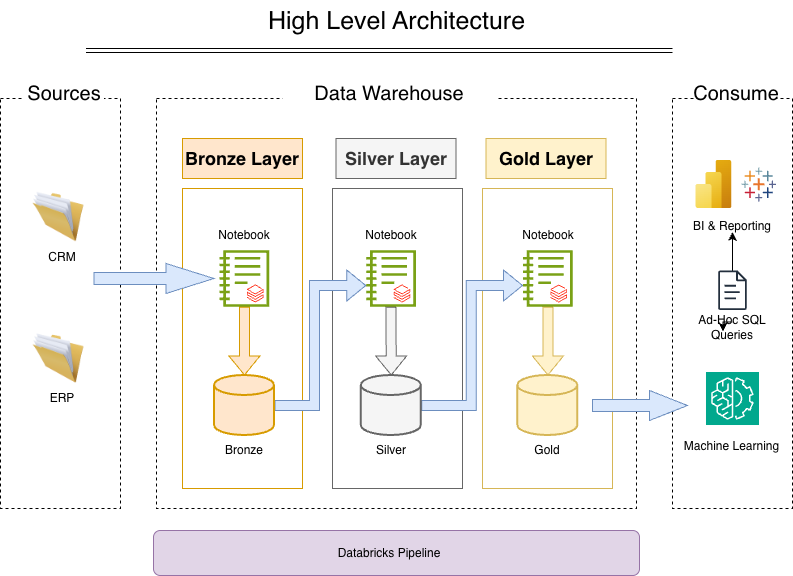

The diagram above was exported from draw.io. Its source (the exported page's mxGraphModel, read from the mxfile embedded in the PNG):
<mxGraphModel dx="858" dy="599" grid="1" gridSize="10" guides="1" tooltips="1" connect="1" arrows="1" fold="1" page="1" pageScale="1" pageWidth="827" pageHeight="1169" math="0" shadow="0">
  <root>
    <mxCell id="0" />
    <mxCell id="1" parent="0" />
    <mxCell id="Uv2pBSuhXHjJn8r7uFWd-1" parent="1" style="rounded=0;whiteSpace=wrap;html=1;fillColor=none;dashed=1;" value="" vertex="1">
      <mxGeometry height="410" width="120" x="18" y="108" as="geometry" />
    </mxCell>
    <mxCell id="Uv2pBSuhXHjJn8r7uFWd-2" parent="1" style="text;html=1;align=center;verticalAlign=middle;whiteSpace=wrap;rounded=0;fillColor=default;" value="&lt;font style=&quot;font-size: 20px;&quot;&gt;Sources&lt;/font&gt;" vertex="1">
      <mxGeometry height="30" width="80" x="41.5" y="88" as="geometry" />
    </mxCell>
    <mxCell id="Uv2pBSuhXHjJn8r7uFWd-3" parent="1" style="rounded=0;whiteSpace=wrap;html=1;fillColor=none;dashed=1;" value="" vertex="1">
      <mxGeometry height="410" width="480" x="174" y="108" as="geometry" />
    </mxCell>
    <mxCell id="Uv2pBSuhXHjJn8r7uFWd-4" parent="1" style="text;html=1;align=center;verticalAlign=middle;whiteSpace=wrap;rounded=0;fillColor=default;" value="&lt;font style=&quot;font-size: 20px;&quot;&gt;Data Warehouse&lt;/font&gt;" vertex="1">
      <mxGeometry height="30" width="213.5" x="300" y="88" as="geometry" />
    </mxCell>
    <mxCell id="Uv2pBSuhXHjJn8r7uFWd-7" parent="1" style="rounded=0;whiteSpace=wrap;html=1;fillColor=#ffe6cc;strokeColor=#d79b00;fontStyle=1" value="&lt;font style=&quot;font-size: 18px;&quot;&gt;Bronze Layer&lt;/font&gt;" vertex="1">
      <mxGeometry height="40" width="120" x="200" y="148" as="geometry" />
    </mxCell>
    <mxCell id="Uv2pBSuhXHjJn8r7uFWd-8" parent="1" style="rounded=0;whiteSpace=wrap;html=1;fillColor=#f5f5f5;strokeColor=#666666;fontColor=#333333;fontStyle=1" value="&lt;font style=&quot;font-size: 18px;&quot;&gt;Silver Layer&lt;/font&gt;" vertex="1">
      <mxGeometry height="40" width="120" x="353.5" y="148" as="geometry" />
    </mxCell>
    <mxCell id="Uv2pBSuhXHjJn8r7uFWd-9" parent="1" style="rounded=0;whiteSpace=wrap;html=1;fillColor=#fff2cc;strokeColor=#d6b656;fontStyle=1" value="&lt;font style=&quot;font-size: 18px;&quot;&gt;Gold Layer&lt;/font&gt;" vertex="1">
      <mxGeometry height="40" width="120" x="503.5" y="148" as="geometry" />
    </mxCell>
    <mxCell id="Uv2pBSuhXHjJn8r7uFWd-10" parent="1" style="rounded=0;whiteSpace=wrap;html=1;fillColor=none;strokeColor=#d79b00;" value="" vertex="1">
      <mxGeometry height="300" width="120" x="200" y="198" as="geometry" />
    </mxCell>
    <mxCell id="Uv2pBSuhXHjJn8r7uFWd-11" parent="1" style="rounded=0;whiteSpace=wrap;html=1;fillColor=none;strokeColor=#666666;align=center;verticalAlign=middle;fontFamily=Helvetica;fontSize=12;fontColor=#333333;" value="" vertex="1">
      <mxGeometry height="300" width="130" x="350" y="198" as="geometry" />
    </mxCell>
    <mxCell id="Uv2pBSuhXHjJn8r7uFWd-12" parent="1" style="rounded=0;whiteSpace=wrap;html=1;fillColor=none;strokeColor=#d6b656;align=center;verticalAlign=middle;fontFamily=Helvetica;fontSize=12;" value="" vertex="1">
      <mxGeometry height="300" width="130" x="500" y="198" as="geometry" />
    </mxCell>
    <mxCell id="Uv2pBSuhXHjJn8r7uFWd-13" parent="1" style="image;html=1;image=img/lib/clip_art/general/Full_Folder_128x128.png" value="" vertex="1">
      <mxGeometry height="50" width="51" x="50.5" y="201.5" as="geometry" />
    </mxCell>
    <mxCell id="Uv2pBSuhXHjJn8r7uFWd-14" parent="1" style="image;html=1;image=img/lib/clip_art/general/Full_Folder_128x128.png" value="" vertex="1">
      <mxGeometry height="50" width="51" x="50.5" y="343" as="geometry" />
    </mxCell>
    <mxCell id="Uv2pBSuhXHjJn8r7uFWd-18" parent="1" style="text;html=1;align=center;verticalAlign=middle;whiteSpace=wrap;rounded=0;" value="CRM" vertex="1">
      <mxGeometry height="30" width="60" x="49.5" y="251.5" as="geometry" />
    </mxCell>
    <mxCell id="Uv2pBSuhXHjJn8r7uFWd-19" parent="1" style="text;html=1;align=center;verticalAlign=middle;whiteSpace=wrap;rounded=0;" value="ERP" vertex="1">
      <mxGeometry height="30" width="60" x="49.5" y="393" as="geometry" />
    </mxCell>
    <mxCell id="Uv2pBSuhXHjJn8r7uFWd-20" parent="1" style="text;html=1;align=center;verticalAlign=middle;resizable=0;points=[];autosize=1;strokeColor=none;fillColor=none;fontSize=16;" value="&lt;font style=&quot;font-size: 25px;&quot;&gt;High Level Architecture&lt;/font&gt;" vertex="1">
      <mxGeometry height="40" width="280" x="274" y="10" as="geometry" />
    </mxCell>
    <mxCell id="Uv2pBSuhXHjJn8r7uFWd-21" edge="1" parent="1" style="shape=link;html=1;rounded=0;fontSize=12;startSize=8;endSize=8;curved=1;" value="">
      <mxGeometry relative="1" width="100" as="geometry">
        <mxPoint x="103.5" y="60" as="sourcePoint" />
        <mxPoint x="690" y="60" as="targetPoint" />
      </mxGeometry>
    </mxCell>
    <mxCell id="VwQpsGmUIBGeT8rP4tIb-1" parent="1" style="rounded=0;whiteSpace=wrap;html=1;fillColor=none;dashed=1;" value="&lt;div&gt;&lt;br&gt;&lt;/div&gt;" vertex="1">
      <mxGeometry height="410" width="120" x="690" y="108" as="geometry" />
    </mxCell>
    <mxCell id="VwQpsGmUIBGeT8rP4tIb-2" parent="1" style="text;html=1;align=center;verticalAlign=middle;whiteSpace=wrap;rounded=0;fillColor=default;" value="&lt;font style=&quot;font-size: 20px;&quot;&gt;Consume&lt;/font&gt;" vertex="1">
      <mxGeometry height="30" width="80" x="713.5" y="88" as="geometry" />
    </mxCell>
    <mxCell id="VwQpsGmUIBGeT8rP4tIb-3" parent="1" style="image;aspect=fixed;html=1;points=[];align=center;fontSize=12;image=img/lib/azure2/analytics/Power_BI_Embedded.svg;" value="" vertex="1">
      <mxGeometry height="48" width="36" x="713.5" y="170" as="geometry" />
    </mxCell>
    <mxCell id="VwQpsGmUIBGeT8rP4tIb-4" parent="1" style="verticalLabelPosition=bottom;aspect=fixed;html=1;shape=mxgraph.salesforce.analytics;fillColorStyles=fillColor2,fillColor3,fillColor4,fillColor5,fillColor6,fillColor7,fillColor8;fillColor2=#7099a6;fillColor3=#eb912c;fillColor4=#c72035;fillColor5=#1f447e;fillColor6=#59879b;fillColor7=#e8762c;fillColor8=#5b6591;fillColor=none;strokeColor=none;" value="" vertex="1">
      <mxGeometry height="33.8" width="34.49" x="759.01" y="177.1" as="geometry" />
    </mxCell>
    <mxCell id="VwQpsGmUIBGeT8rP4tIb-5" parent="1" style="text;html=1;align=center;verticalAlign=middle;whiteSpace=wrap;rounded=0;fillColor=default;" value="&lt;font style=&quot;font-size: 12px;&quot;&gt;BI &amp;amp; Reporting&lt;/font&gt;" vertex="1">
      <mxGeometry height="11.5" width="90" x="705" y="230" as="geometry" />
    </mxCell>
    <mxCell id="VwQpsGmUIBGeT8rP4tIb-7" edge="1" parent="1" source="VwQpsGmUIBGeT8rP4tIb-6" style="edgeStyle=orthogonalEdgeStyle;rounded=0;orthogonalLoop=1;jettySize=auto;html=1;" target="VwQpsGmUIBGeT8rP4tIb-5" value="">
      <mxGeometry relative="1" as="geometry" />
    </mxCell>
    <mxCell id="VwQpsGmUIBGeT8rP4tIb-6" parent="1" style="sketch=0;outlineConnect=0;fontColor=#232F3E;gradientColor=none;fillColor=#232F3D;strokeColor=none;dashed=0;verticalLabelPosition=bottom;verticalAlign=top;align=center;html=1;fontSize=12;fontStyle=0;aspect=fixed;pointerEvents=1;shape=mxgraph.aws4.document;" value="" vertex="1">
      <mxGeometry height="39.5" width="28.87" x="735.57" y="280" as="geometry" />
    </mxCell>
    <mxCell id="VwQpsGmUIBGeT8rP4tIb-8" parent="1" style="text;html=1;align=center;verticalAlign=middle;whiteSpace=wrap;rounded=0;fillColor=default;" value="&lt;font style=&quot;font-size: 12px;&quot;&gt;Ad-Hoc SQL Queries&lt;/font&gt;" vertex="1">
      <mxGeometry height="11.5" width="90" x="705.01" y="331.5" as="geometry" />
    </mxCell>
    <mxCell id="VwQpsGmUIBGeT8rP4tIb-9" edge="1" parent="1" source="VwQpsGmUIBGeT8rP4tIb-8" style="edgeStyle=orthogonalEdgeStyle;rounded=0;orthogonalLoop=1;jettySize=auto;html=1;exitX=0.5;exitY=0;exitDx=0;exitDy=0;entryX=0.394;entryY=0.826;entryDx=0;entryDy=0;entryPerimeter=0;" target="VwQpsGmUIBGeT8rP4tIb-8">
      <mxGeometry relative="1" as="geometry" />
    </mxCell>
    <mxCell id="VwQpsGmUIBGeT8rP4tIb-10" parent="1" style="sketch=0;points=[[0,0,0],[0.25,0,0],[0.5,0,0],[0.75,0,0],[1,0,0],[0,1,0],[0.25,1,0],[0.5,1,0],[0.75,1,0],[1,1,0],[0,0.25,0],[0,0.5,0],[0,0.75,0],[1,0.25,0],[1,0.5,0],[1,0.75,0]];outlineConnect=0;fontColor=#232F3E;fillColor=#01A88D;strokeColor=#ffffff;dashed=0;verticalLabelPosition=bottom;verticalAlign=top;align=center;html=1;fontSize=12;fontStyle=0;aspect=fixed;shape=mxgraph.aws4.resourceIcon;resIcon=mxgraph.aws4.machine_learning;" value="" vertex="1">
      <mxGeometry height="53.01" width="53.01" x="723.49" y="381.5" as="geometry" />
    </mxCell>
    <mxCell id="VwQpsGmUIBGeT8rP4tIb-11" parent="1" style="text;html=1;align=center;verticalAlign=middle;whiteSpace=wrap;rounded=0;fillColor=default;" value="&lt;font style=&quot;font-size: 12px;&quot;&gt;Machine Learning&lt;/font&gt;" vertex="1">
      <mxGeometry height="11.5" width="98.5" x="700" y="450" as="geometry" />
    </mxCell>
    <mxCell id="VwQpsGmUIBGeT8rP4tIb-27" edge="1" parent="1" source="VwQpsGmUIBGeT8rP4tIb-12" style="edgeStyle=orthogonalEdgeStyle;shape=flexArrow;rounded=0;orthogonalLoop=1;jettySize=auto;html=1;fillColor=#dae8fc;strokeColor=#6c8ebf;" target="VwQpsGmUIBGeT8rP4tIb-23" value="">
      <mxGeometry relative="1" as="geometry">
        <Array as="points">
          <mxPoint x="332" y="415" />
          <mxPoint x="332" y="295" />
        </Array>
      </mxGeometry>
    </mxCell>
    <mxCell id="VwQpsGmUIBGeT8rP4tIb-12" parent="1" style="strokeWidth=2;html=1;shape=mxgraph.flowchart.database;whiteSpace=wrap;fillColor=#ffe6cc;strokeColor=#d79b00;" value="" vertex="1">
      <mxGeometry height="60" width="60" x="232" y="385" as="geometry" />
    </mxCell>
    <mxCell id="VwQpsGmUIBGeT8rP4tIb-15" connectable="0" parent="1" style="group" value="" vertex="1">
      <mxGeometry height="57" width="50" x="237" y="259.5" as="geometry" />
    </mxCell>
    <mxCell id="VwQpsGmUIBGeT8rP4tIb-13" parent="VwQpsGmUIBGeT8rP4tIb-15" style="sketch=0;outlineConnect=0;fontColor=#232F3E;gradientColor=none;fillColor=#7AA116;strokeColor=none;dashed=0;verticalLabelPosition=bottom;verticalAlign=top;align=center;html=1;fontSize=12;fontStyle=0;aspect=fixed;pointerEvents=1;shape=mxgraph.aws4.notebook;" value="" vertex="1">
      <mxGeometry height="57" width="49.692307692307686" as="geometry" />
    </mxCell>
    <mxCell id="VwQpsGmUIBGeT8rP4tIb-14" parent="VwQpsGmUIBGeT8rP4tIb-15" style="image;aspect=fixed;html=1;points=[];align=center;fontSize=12;image=img/lib/azure2/analytics/Azure_Databricks.svg;" value="" vertex="1">
      <mxGeometry height="18.042692307692306" width="16.661538461538463" x="27.94117647058824" y="34.93807692307692" as="geometry" />
    </mxCell>
    <mxCell id="VwQpsGmUIBGeT8rP4tIb-22" connectable="0" parent="1" style="group" value="" vertex="1">
      <mxGeometry height="57" width="50" x="383.75" y="259.5" as="geometry" />
    </mxCell>
    <mxCell id="VwQpsGmUIBGeT8rP4tIb-23" parent="VwQpsGmUIBGeT8rP4tIb-22" style="sketch=0;outlineConnect=0;fontColor=#232F3E;gradientColor=none;fillColor=#7AA116;strokeColor=none;dashed=0;verticalLabelPosition=bottom;verticalAlign=top;align=center;html=1;fontSize=12;fontStyle=0;aspect=fixed;pointerEvents=1;shape=mxgraph.aws4.notebook;" value="" vertex="1">
      <mxGeometry height="57" width="49.692307692307686" as="geometry" />
    </mxCell>
    <mxCell id="VwQpsGmUIBGeT8rP4tIb-24" parent="VwQpsGmUIBGeT8rP4tIb-22" style="image;aspect=fixed;html=1;points=[];align=center;fontSize=12;image=img/lib/azure2/analytics/Azure_Databricks.svg;" value="" vertex="1">
      <mxGeometry height="18.042692307692306" width="16.661538461538463" x="27.94117647058824" y="34.93807692307692" as="geometry" />
    </mxCell>
    <mxCell id="VwQpsGmUIBGeT8rP4tIb-25" parent="1" style="shape=singleArrow;whiteSpace=wrap;html=1;arrowWidth=0.4;arrowSize=0.4;fillColor=#dae8fc;strokeColor=#6c8ebf;" value="" vertex="1">
      <mxGeometry height="30" width="120" x="111.5" y="273" as="geometry" />
    </mxCell>
    <mxCell id="VwQpsGmUIBGeT8rP4tIb-26" edge="1" parent="1" source="VwQpsGmUIBGeT8rP4tIb-13" style="edgeStyle=orthogonalEdgeStyle;shape=flexArrow;rounded=0;orthogonalLoop=1;jettySize=auto;html=1;fillColor=#ffe6cc;strokeColor=#d79b00;" target="VwQpsGmUIBGeT8rP4tIb-12" value="">
      <mxGeometry relative="1" as="geometry" />
    </mxCell>
    <mxCell id="VwQpsGmUIBGeT8rP4tIb-30" edge="1" parent="1" source="VwQpsGmUIBGeT8rP4tIb-31" style="edgeStyle=orthogonalEdgeStyle;shape=flexArrow;rounded=0;orthogonalLoop=1;jettySize=auto;html=1;fillColor=#dae8fc;strokeColor=#6c8ebf;" target="VwQpsGmUIBGeT8rP4tIb-33" value="">
      <mxGeometry relative="1" as="geometry">
        <Array as="points">
          <mxPoint x="488.75" y="415" />
          <mxPoint x="488.75" y="295" />
        </Array>
      </mxGeometry>
    </mxCell>
    <mxCell id="VwQpsGmUIBGeT8rP4tIb-31" parent="1" style="strokeWidth=2;html=1;shape=mxgraph.flowchart.database;whiteSpace=wrap;fillColor=#f5f5f5;fontColor=#333333;strokeColor=#666666;" value="" vertex="1">
      <mxGeometry height="60" width="60" x="378.75" y="385" as="geometry" />
    </mxCell>
    <mxCell id="VwQpsGmUIBGeT8rP4tIb-32" connectable="0" parent="1" style="group" value="" vertex="1">
      <mxGeometry height="57" width="50" x="540.5" y="259.5" as="geometry" />
    </mxCell>
    <mxCell id="VwQpsGmUIBGeT8rP4tIb-33" parent="VwQpsGmUIBGeT8rP4tIb-32" style="sketch=0;outlineConnect=0;fontColor=#232F3E;gradientColor=none;fillColor=#7AA116;strokeColor=none;dashed=0;verticalLabelPosition=bottom;verticalAlign=top;align=center;html=1;fontSize=12;fontStyle=0;aspect=fixed;pointerEvents=1;shape=mxgraph.aws4.notebook;" value="" vertex="1">
      <mxGeometry height="57" width="49.692307692307686" as="geometry" />
    </mxCell>
    <mxCell id="VwQpsGmUIBGeT8rP4tIb-34" parent="VwQpsGmUIBGeT8rP4tIb-32" style="image;aspect=fixed;html=1;points=[];align=center;fontSize=12;image=img/lib/azure2/analytics/Azure_Databricks.svg;" value="" vertex="1">
      <mxGeometry height="18.042692307692306" width="16.661538461538463" x="27.94117647058824" y="34.93807692307692" as="geometry" />
    </mxCell>
    <mxCell id="VwQpsGmUIBGeT8rP4tIb-35" edge="1" parent="1" source="VwQpsGmUIBGeT8rP4tIb-23" style="edgeStyle=orthogonalEdgeStyle;shape=flexArrow;rounded=0;orthogonalLoop=1;jettySize=auto;html=1;fillColor=#f5f5f5;strokeColor=#666666;" target="VwQpsGmUIBGeT8rP4tIb-31" value="">
      <mxGeometry relative="1" as="geometry" />
    </mxCell>
    <mxCell id="VwQpsGmUIBGeT8rP4tIb-36" parent="1" style="strokeWidth=2;html=1;shape=mxgraph.flowchart.database;whiteSpace=wrap;fillColor=#fff2cc;strokeColor=#d6b656;" value="" vertex="1">
      <mxGeometry height="60" width="60" x="535.35" y="385" as="geometry" />
    </mxCell>
    <mxCell id="VwQpsGmUIBGeT8rP4tIb-37" edge="1" parent="1" source="VwQpsGmUIBGeT8rP4tIb-33" style="edgeStyle=orthogonalEdgeStyle;shape=flexArrow;rounded=0;orthogonalLoop=1;jettySize=auto;html=1;fillColor=#fff2cc;strokeColor=#d6b656;" target="VwQpsGmUIBGeT8rP4tIb-36" value="">
      <mxGeometry relative="1" as="geometry" />
    </mxCell>
    <mxCell id="VwQpsGmUIBGeT8rP4tIb-38" parent="1" style="text;html=1;align=center;verticalAlign=middle;whiteSpace=wrap;rounded=0;" value="Bronze" vertex="1">
      <mxGeometry height="30" width="60" x="232" y="445" as="geometry" />
    </mxCell>
    <mxCell id="VwQpsGmUIBGeT8rP4tIb-39" parent="1" style="text;html=1;align=center;verticalAlign=middle;whiteSpace=wrap;rounded=0;" value="Silver" vertex="1">
      <mxGeometry height="30" width="60" x="378.75" y="445" as="geometry" />
    </mxCell>
    <mxCell id="VwQpsGmUIBGeT8rP4tIb-40" parent="1" style="text;html=1;align=center;verticalAlign=middle;whiteSpace=wrap;rounded=0;" value="Gold" vertex="1">
      <mxGeometry height="30" width="60" x="535.35" y="445" as="geometry" />
    </mxCell>
    <mxCell id="VwQpsGmUIBGeT8rP4tIb-41" parent="1" style="text;html=1;align=center;verticalAlign=middle;whiteSpace=wrap;rounded=0;" value="Notebook" vertex="1">
      <mxGeometry height="30" width="60" x="232" y="229.5" as="geometry" />
    </mxCell>
    <mxCell id="VwQpsGmUIBGeT8rP4tIb-44" parent="1" style="text;html=1;align=center;verticalAlign=middle;whiteSpace=wrap;rounded=0;" value="Notebook" vertex="1">
      <mxGeometry height="30" width="60" x="378.75" y="229.5" as="geometry" />
    </mxCell>
    <mxCell id="VwQpsGmUIBGeT8rP4tIb-45" parent="1" style="text;html=1;align=center;verticalAlign=middle;whiteSpace=wrap;rounded=0;" value="Notebook" vertex="1">
      <mxGeometry height="30" width="60" x="535.5" y="229.5" as="geometry" />
    </mxCell>
    <mxCell id="VwQpsGmUIBGeT8rP4tIb-46" parent="1" style="shape=singleArrow;whiteSpace=wrap;html=1;arrowWidth=0.4;arrowSize=0.4;fillColor=#dae8fc;strokeColor=#6c8ebf;" value="" vertex="1">
      <mxGeometry height="30" width="95.01" x="610" y="400" as="geometry" />
    </mxCell>
    <mxCell id="ULRC694CjaX5qJ0GYNWD-1" parent="1" style="rounded=1;whiteSpace=wrap;html=1;fillColor=#e1d5e7;strokeColor=#9673a6;" value="" vertex="1">
      <mxGeometry height="45" width="486" x="171" y="540" as="geometry" />
    </mxCell>
    <mxCell id="ULRC694CjaX5qJ0GYNWD-2" parent="1" style="text;html=1;align=center;verticalAlign=middle;whiteSpace=wrap;rounded=0;" value="Databricks Pipeline" vertex="1">
      <mxGeometry height="30" width="160" x="326.75" y="547.5" as="geometry" />
    </mxCell>
  </root>
</mxGraphModel>